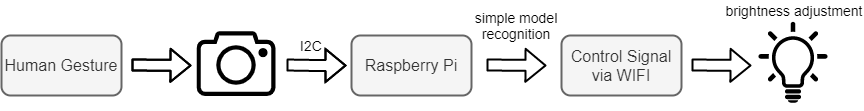

The diagram above was exported from draw.io. Its source (the exported page's mxGraphModel, read from the mxfile embedded in the PNG):
<mxGraphModel dx="1088" dy="795" grid="1" gridSize="10" guides="1" tooltips="1" connect="1" arrows="1" fold="1" page="1" pageScale="1" pageWidth="827" pageHeight="1169" math="0" shadow="0">
  <root>
    <mxCell id="0" />
    <mxCell id="1" parent="0" />
    <mxCell id="iT8tx6qwPiTVwV-YctWs-1" value="&lt;font style=&quot;font-size: 16px&quot;&gt;Human Gesture&lt;/font&gt;" style="rounded=1;whiteSpace=wrap;html=1;fillColor=#f5f5f5;strokeColor=#666666;fontColor=#333333;strokeWidth=2;" parent="1" vertex="1">
      <mxGeometry x="90" y="310" width="120" height="60" as="geometry" />
    </mxCell>
    <mxCell id="iT8tx6qwPiTVwV-YctWs-2" value="&lt;font style=&quot;font-size: 16px&quot;&gt;Raspberry Pi&lt;/font&gt;" style="rounded=1;whiteSpace=wrap;html=1;fillColor=#f5f5f5;strokeColor=#666666;fontColor=#333333;strokeWidth=2;" parent="1" vertex="1">
      <mxGeometry x="440" y="310" width="120" height="60" as="geometry" />
    </mxCell>
    <mxCell id="iT8tx6qwPiTVwV-YctWs-3" value="&lt;font style=&quot;font-size: 16px&quot;&gt;Control Signal&lt;br&gt;via WIFI&lt;/font&gt;" style="rounded=1;whiteSpace=wrap;html=1;fillColor=#f5f5f5;strokeColor=#666666;fontColor=#333333;strokeWidth=2;" parent="1" vertex="1">
      <mxGeometry x="650" y="310" width="120" height="60" as="geometry" />
    </mxCell>
    <mxCell id="iT8tx6qwPiTVwV-YctWs-7" value="&lt;font style=&quot;font-size: 14px&quot;&gt;simple model recognition&lt;/font&gt;" style="text;html=1;strokeColor=none;fillColor=none;align=center;verticalAlign=middle;whiteSpace=wrap;rounded=0;" parent="1" vertex="1">
      <mxGeometry x="560" y="290" width="90" height="20" as="geometry" />
    </mxCell>
    <mxCell id="iT8tx6qwPiTVwV-YctWs-9" value="" style="shape=image;aspect=fixed;image=data:image/svg+xml,(base64 omitted: 1432 chars);" parent="1" vertex="1">
      <mxGeometry x="280" y="295" width="90" height="90" as="geometry" />
    </mxCell>
    <mxCell id="iT8tx6qwPiTVwV-YctWs-10" value="" style="shape=image;aspect=fixed;image=data:image/svg+xml,(base64 omitted: 5612 chars);" parent="1" vertex="1">
      <mxGeometry x="840" y="295" width="85" height="85" as="geometry" />
    </mxCell>
    <mxCell id="iT8tx6qwPiTVwV-YctWs-18" value="&lt;font style=&quot;font-size: 14px&quot;&gt;I2C&lt;/font&gt;" style="text;html=1;strokeColor=none;fillColor=none;align=center;verticalAlign=middle;whiteSpace=wrap;rounded=0;" parent="1" vertex="1">
      <mxGeometry x="380" y="310" width="40" height="20" as="geometry" />
    </mxCell>
    <mxCell id="iT8tx6qwPiTVwV-YctWs-21" value="" style="shape=flexArrow;endArrow=classic;html=1;strokeWidth=2;" parent="1" edge="1">
      <mxGeometry width="50" height="50" relative="1" as="geometry">
        <mxPoint x="220" y="339.5" as="sourcePoint" />
        <mxPoint x="280" y="340" as="targetPoint" />
      </mxGeometry>
    </mxCell>
    <mxCell id="iT8tx6qwPiTVwV-YctWs-23" value="" style="shape=flexArrow;endArrow=classic;html=1;strokeWidth=2;" parent="1" edge="1">
      <mxGeometry width="50" height="50" relative="1" as="geometry">
        <mxPoint x="375" y="339.5" as="sourcePoint" />
        <mxPoint x="435" y="340" as="targetPoint" />
        <Array as="points">
          <mxPoint x="405" y="340" />
        </Array>
      </mxGeometry>
    </mxCell>
    <mxCell id="iT8tx6qwPiTVwV-YctWs-24" value="" style="shape=flexArrow;endArrow=classic;html=1;strokeWidth=2;" parent="1" edge="1">
      <mxGeometry width="50" height="50" relative="1" as="geometry">
        <mxPoint x="575" y="339.5" as="sourcePoint" />
        <mxPoint x="635" y="340" as="targetPoint" />
      </mxGeometry>
    </mxCell>
    <mxCell id="iT8tx6qwPiTVwV-YctWs-25" value="" style="shape=flexArrow;endArrow=classic;html=1;strokeWidth=2;" parent="1" edge="1">
      <mxGeometry width="50" height="50" relative="1" as="geometry">
        <mxPoint x="220" y="339.5" as="sourcePoint" />
        <mxPoint x="280" y="340" as="targetPoint" />
      </mxGeometry>
    </mxCell>
    <mxCell id="iT8tx6qwPiTVwV-YctWs-26" value="" style="shape=flexArrow;endArrow=classic;html=1;strokeWidth=2;" parent="1" edge="1">
      <mxGeometry width="50" height="50" relative="1" as="geometry">
        <mxPoint x="780" y="339.5" as="sourcePoint" />
        <mxPoint x="840" y="340" as="targetPoint" />
      </mxGeometry>
    </mxCell>
    <mxCell id="__lZLG6Jqmo6Mpy-WfJo-1" value="&lt;span style=&quot;font-size: 14px&quot;&gt;brightness adjustment&lt;/span&gt;" style="text;html=1;strokeColor=none;fillColor=none;align=center;verticalAlign=middle;whiteSpace=wrap;rounded=0;" vertex="1" parent="1">
      <mxGeometry x="812.5" y="275" width="140" height="20" as="geometry" />
    </mxCell>
  </root>
</mxGraphModel>